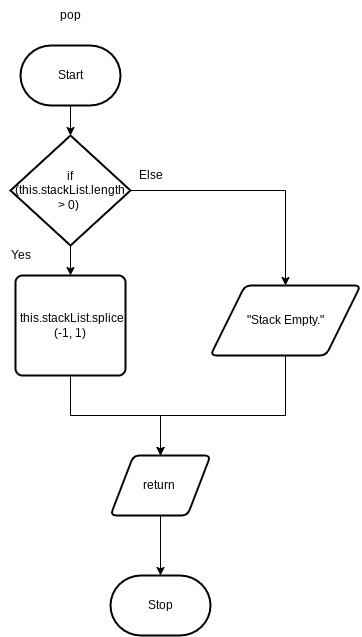

The diagram above was exported from draw.io. Its source (the exported page's mxGraphModel, read from the mxfile embedded in the PNG):
<mxGraphModel dx="1032" dy="778" grid="1" gridSize="10" guides="1" tooltips="1" connect="1" arrows="1" fold="1" page="1" pageScale="1" pageWidth="850" pageHeight="1100" math="0" shadow="0">
  <root>
    <mxCell id="0" />
    <mxCell id="1" parent="0" />
    <mxCell id="2" value="Stop" style="strokeWidth=2;html=1;shape=mxgraph.flowchart.terminator;whiteSpace=wrap;" vertex="1" parent="1">
      <mxGeometry x="460" y="610" width="100" height="60" as="geometry" />
    </mxCell>
    <mxCell id="5" style="edgeStyle=none;html=1;entryX=0.5;entryY=0;entryDx=0;entryDy=0;entryPerimeter=0;" edge="1" parent="1" source="3" target="4">
      <mxGeometry relative="1" as="geometry" />
    </mxCell>
    <mxCell id="3" value="Start" style="strokeWidth=2;html=1;shape=mxgraph.flowchart.terminator;whiteSpace=wrap;" vertex="1" parent="1">
      <mxGeometry x="370" y="80" width="100" height="60" as="geometry" />
    </mxCell>
    <mxCell id="7" style="edgeStyle=none;html=1;" edge="1" parent="1" source="4" target="6">
      <mxGeometry relative="1" as="geometry" />
    </mxCell>
    <mxCell id="10" style="edgeStyle=orthogonalEdgeStyle;html=1;entryX=0.5;entryY=0;entryDx=0;entryDy=0;rounded=0;" edge="1" parent="1" source="4" target="9">
      <mxGeometry relative="1" as="geometry" />
    </mxCell>
    <mxCell id="4" value="if &lt;br&gt;(this.stackList.length &amp;gt; 0)&amp;nbsp;" style="strokeWidth=2;html=1;shape=mxgraph.flowchart.decision;whiteSpace=wrap;" vertex="1" parent="1">
      <mxGeometry x="360" y="170" width="120" height="110" as="geometry" />
    </mxCell>
    <mxCell id="13" style="edgeStyle=orthogonalEdgeStyle;rounded=0;html=1;entryX=0.5;entryY=0;entryDx=0;entryDy=0;" edge="1" parent="1" source="6" target="11">
      <mxGeometry relative="1" as="geometry" />
    </mxCell>
    <mxCell id="6" value="&amp;nbsp;this.stackList.splice&lt;br&gt;(-1, 1)" style="rounded=1;whiteSpace=wrap;html=1;absoluteArcSize=1;arcSize=14;strokeWidth=2;" vertex="1" parent="1">
      <mxGeometry x="365" y="310" width="110" height="100" as="geometry" />
    </mxCell>
    <mxCell id="8" value="Yes" style="text;html=1;align=center;verticalAlign=middle;resizable=0;points=[];autosize=1;strokeColor=none;fillColor=none;" vertex="1" parent="1">
      <mxGeometry x="350" y="275" width="40" height="30" as="geometry" />
    </mxCell>
    <mxCell id="14" style="edgeStyle=orthogonalEdgeStyle;rounded=0;html=1;" edge="1" parent="1" source="9">
      <mxGeometry relative="1" as="geometry">
        <mxPoint x="510" y="490" as="targetPoint" />
        <Array as="points">
          <mxPoint x="635" y="450" />
          <mxPoint x="510" y="450" />
        </Array>
      </mxGeometry>
    </mxCell>
    <mxCell id="9" value="&quot;Stack Empty.&quot;" style="shape=parallelogram;html=1;strokeWidth=2;perimeter=parallelogramPerimeter;whiteSpace=wrap;rounded=1;arcSize=12;size=0.23;" vertex="1" parent="1">
      <mxGeometry x="560" y="320" width="150" height="70" as="geometry" />
    </mxCell>
    <mxCell id="15" style="edgeStyle=orthogonalEdgeStyle;rounded=0;html=1;" edge="1" parent="1" source="11" target="2">
      <mxGeometry relative="1" as="geometry" />
    </mxCell>
    <mxCell id="11" value="return&amp;nbsp;" style="shape=parallelogram;html=1;strokeWidth=2;perimeter=parallelogramPerimeter;whiteSpace=wrap;rounded=1;arcSize=12;size=0.23;" vertex="1" parent="1">
      <mxGeometry x="460" y="490" width="100" height="60" as="geometry" />
    </mxCell>
    <mxCell id="12" value="Else" style="text;html=1;align=center;verticalAlign=middle;resizable=0;points=[];autosize=1;strokeColor=none;fillColor=none;" vertex="1" parent="1">
      <mxGeometry x="475" y="195" width="50" height="30" as="geometry" />
    </mxCell>
    <mxCell id="16" value="pop" style="text;html=1;align=center;verticalAlign=middle;resizable=0;points=[];autosize=1;strokeColor=none;fillColor=none;" vertex="1" parent="1">
      <mxGeometry x="400" y="35" width="40" height="30" as="geometry" />
    </mxCell>
  </root>
</mxGraphModel>